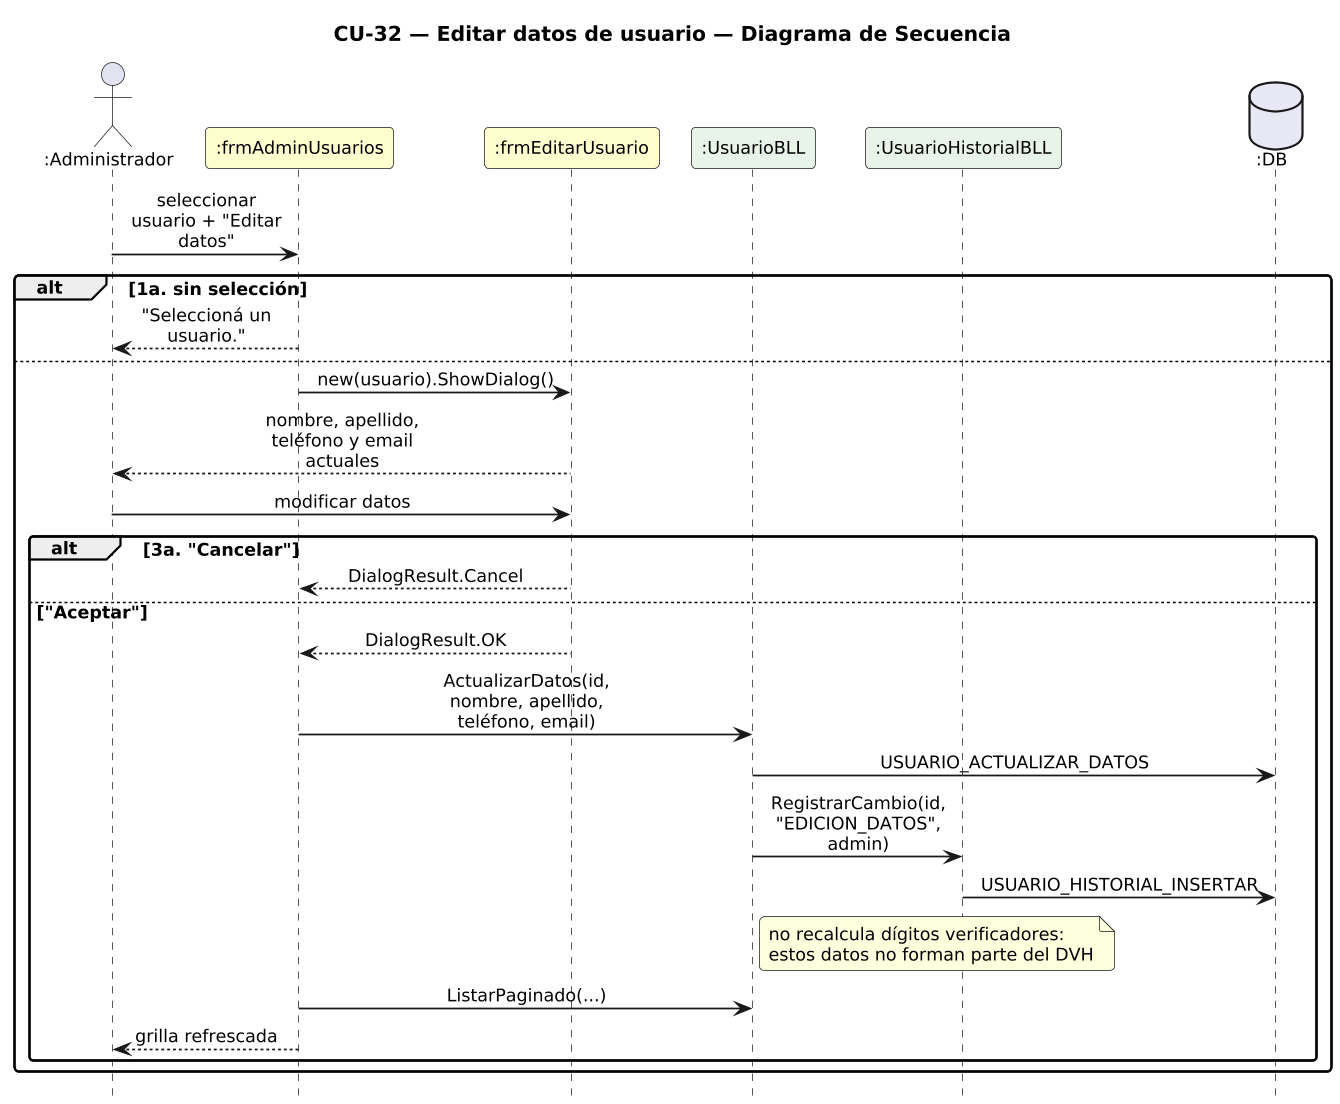

The diagram above was rendered by PlantUML. Its source (embedded in the PNG):
@startuml DiagramaSecuencia_CU32_EditarDatosUsuario

title CU-32 — Editar datos de usuario — Diagrama de Secuencia

skinparam shadowing false
skinparam roundcorner 6
skinparam sequenceArrowThickness 1.2
skinparam ParticipantPadding 6
skinparam BoxPadding 4
skinparam maxMessageSize 115
skinparam sequenceMessageAlign center
skinparam defaultFontSize 12
skinparam dpi 140
hide footbox

actor ":Administrador" as A
participant ":frmAdminUsuarios" as F #FEFECE
participant ":frmEditarUsuario" as E #FEFECE
participant ":UsuarioBLL" as B #E8F4E8
participant ":UsuarioHistorialBLL" as HB #E8F4E8
database ":DB" as DB #E8E8F4

A -> F : seleccionar usuario + "Editar datos"
alt 1a. sin selección
  F --> A : "Seleccioná un usuario."
else
  F -> E : new(usuario).ShowDialog()
  E --> A : nombre, apellido, teléfono y email actuales
  A -> E : modificar datos
  alt 3a. "Cancelar"
    E --> F : DialogResult.Cancel
  else "Aceptar"
    E --> F : DialogResult.OK
    F -> B : ActualizarDatos(id, nombre, apellido, teléfono, email)
    B -> DB : USUARIO_ACTUALIZAR_DATOS
    B -> HB : RegistrarCambio(id, "EDICION_DATOS", admin)
    HB -> DB : USUARIO_HISTORIAL_INSERTAR
    note right of B : no recalcula dígitos verificadores:\nestos datos no forman parte del DVH
    F -> B : ListarPaginado(...)
    F --> A : grilla refrescada
  end
end

@enduml